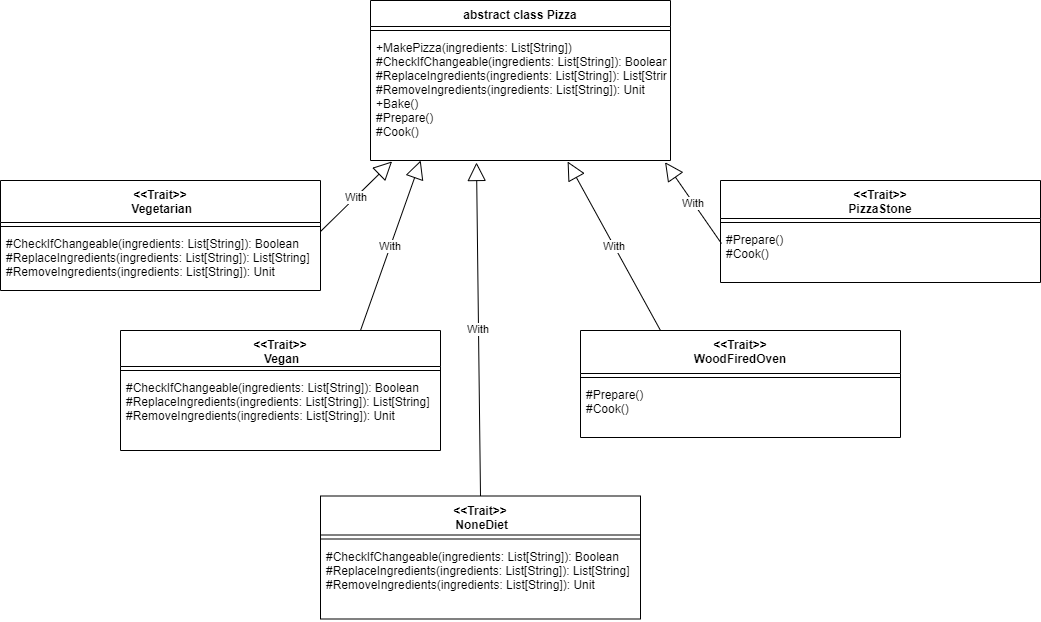

The diagram above was exported from draw.io. Its source (the exported page's mxGraphModel, read from the mxfile embedded in the PNG):
<mxGraphModel dx="2272" dy="745" grid="1" gridSize="10" guides="1" tooltips="1" connect="1" arrows="1" fold="1" page="1" pageScale="1" pageWidth="850" pageHeight="1100" math="0" shadow="0">
  <root>
    <mxCell id="0" />
    <mxCell id="1" parent="0" />
    <mxCell id="LxFbRT9-tKBOqUQEM3YL-9" value="With" style="endArrow=block;endSize=16;endFill=0;html=1;entryX=0.253;entryY=1.007;entryDx=0;entryDy=0;entryPerimeter=0;exitX=1;exitY=0.017;exitDx=0;exitDy=0;exitPerimeter=0;" parent="1" source="pMLzbdOgsQUfuoLXnFDj-6" edge="1">
      <mxGeometry width="160" relative="1" as="geometry">
        <mxPoint x="257.5" y="320" as="sourcePoint" />
        <mxPoint x="321.55999999999995" y="240.92399999999998" as="targetPoint" />
      </mxGeometry>
    </mxCell>
    <mxCell id="LxFbRT9-tKBOqUQEM3YL-10" value="With" style="endArrow=block;endSize=16;endFill=0;html=1;entryX=0.385;entryY=1;entryDx=0;entryDy=0;entryPerimeter=0;exitX=0.75;exitY=0;exitDx=0;exitDy=0;" parent="1" source="pMLzbdOgsQUfuoLXnFDj-10" edge="1">
      <mxGeometry width="160" relative="1" as="geometry">
        <mxPoint x="350" y="460" as="sourcePoint" />
        <mxPoint x="350.1999999999998" y="240" as="targetPoint" />
      </mxGeometry>
    </mxCell>
    <mxCell id="LxFbRT9-tKBOqUQEM3YL-11" value="With" style="endArrow=block;endSize=16;endFill=0;html=1;exitX=0.5;exitY=0;exitDx=0;exitDy=0;" parent="1" source="pMLzbdOgsQUfuoLXnFDj-7" edge="1">
      <mxGeometry width="160" relative="1" as="geometry">
        <mxPoint x="509.3599999999999" y="428.55999999999995" as="sourcePoint" />
        <mxPoint x="406" y="242" as="targetPoint" />
      </mxGeometry>
    </mxCell>
    <mxCell id="LxFbRT9-tKBOqUQEM3YL-12" value="With" style="endArrow=block;endSize=16;endFill=0;html=1;entryX=0.778;entryY=1.013;entryDx=0;entryDy=0;entryPerimeter=0;exitX=0.003;exitY=0.304;exitDx=0;exitDy=0;exitPerimeter=0;" parent="1" source="pMLzbdOgsQUfuoLXnFDj-18" edge="1">
      <mxGeometry width="160" relative="1" as="geometry">
        <mxPoint x="642.5" y="320" as="sourcePoint" />
        <mxPoint x="594.56" y="241.7159999999999" as="targetPoint" />
      </mxGeometry>
    </mxCell>
    <mxCell id="pMLzbdOgsQUfuoLXnFDj-1" value="abstract class Pizza" style="swimlane;fontStyle=1;align=center;verticalAlign=top;childLayout=stackLayout;horizontal=1;startSize=26;horizontalStack=0;resizeParent=1;resizeParentMax=0;resizeLast=0;collapsible=1;marginBottom=0;" vertex="1" parent="1">
      <mxGeometry x="300" y="80" width="300" height="160" as="geometry" />
    </mxCell>
    <mxCell id="pMLzbdOgsQUfuoLXnFDj-2" value="" style="line;strokeWidth=1;fillColor=none;align=left;verticalAlign=middle;spacingTop=-1;spacingLeft=3;spacingRight=3;rotatable=0;labelPosition=right;points=[];portConstraint=eastwest;" vertex="1" parent="pMLzbdOgsQUfuoLXnFDj-1">
      <mxGeometry y="26" width="300" height="8" as="geometry" />
    </mxCell>
    <mxCell id="pMLzbdOgsQUfuoLXnFDj-3" value="+MakePizza(ingredients: List[String])&#10;#CheckIfChangeable(ingredients: List[String]): Boolean&#10;#ReplaceIngredients(ingredients: List[String]): List[String]&#10;#RemoveIngredients(ingredients: List[String]): Unit&#10;+Bake()&#10;#Prepare()&#10;#Cook()" style="text;strokeColor=none;fillColor=none;align=left;verticalAlign=top;spacingLeft=4;spacingRight=4;overflow=hidden;rotatable=0;points=[[0,0.5],[1,0.5]];portConstraint=eastwest;" vertex="1" parent="pMLzbdOgsQUfuoLXnFDj-1">
      <mxGeometry y="34" width="300" height="126" as="geometry" />
    </mxCell>
    <mxCell id="pMLzbdOgsQUfuoLXnFDj-4" value="&lt;&lt;Trait&gt;&gt;&#10; Vegetarian" style="swimlane;fontStyle=1;align=center;verticalAlign=top;childLayout=stackLayout;horizontal=1;startSize=42;horizontalStack=0;resizeParent=1;resizeParentMax=0;resizeLast=0;collapsible=1;marginBottom=0;" vertex="1" parent="1">
      <mxGeometry x="-70" y="260" width="320" height="110" as="geometry" />
    </mxCell>
    <mxCell id="pMLzbdOgsQUfuoLXnFDj-5" value="" style="line;strokeWidth=1;fillColor=none;align=left;verticalAlign=middle;spacingTop=-1;spacingLeft=3;spacingRight=3;rotatable=0;labelPosition=right;points=[];portConstraint=eastwest;" vertex="1" parent="pMLzbdOgsQUfuoLXnFDj-4">
      <mxGeometry y="42" width="320" height="8" as="geometry" />
    </mxCell>
    <mxCell id="pMLzbdOgsQUfuoLXnFDj-6" value="#CheckIfChangeable(ingredients: List[String]): Boolean&#10;#ReplaceIngredients(ingredients: List[String]): List[String]&#10;#RemoveIngredients(ingredients: List[String]): Unit" style="text;strokeColor=none;fillColor=none;align=left;verticalAlign=top;spacingLeft=4;spacingRight=4;overflow=hidden;rotatable=0;points=[[0,0.5],[1,0.5]];portConstraint=eastwest;" vertex="1" parent="pMLzbdOgsQUfuoLXnFDj-4">
      <mxGeometry y="50" width="320" height="60" as="geometry" />
    </mxCell>
    <mxCell id="pMLzbdOgsQUfuoLXnFDj-7" value="&lt;&lt;Trait&gt;&gt;&#10; NoneDiet" style="swimlane;fontStyle=1;align=center;verticalAlign=top;childLayout=stackLayout;horizontal=1;startSize=39;horizontalStack=0;resizeParent=1;resizeParentMax=0;resizeLast=0;collapsible=1;marginBottom=0;" vertex="1" parent="1">
      <mxGeometry x="250" y="575.5" width="320" height="123" as="geometry" />
    </mxCell>
    <mxCell id="pMLzbdOgsQUfuoLXnFDj-8" value="" style="line;strokeWidth=1;fillColor=none;align=left;verticalAlign=middle;spacingTop=-1;spacingLeft=3;spacingRight=3;rotatable=0;labelPosition=right;points=[];portConstraint=eastwest;" vertex="1" parent="pMLzbdOgsQUfuoLXnFDj-7">
      <mxGeometry y="39" width="320" height="8" as="geometry" />
    </mxCell>
    <mxCell id="pMLzbdOgsQUfuoLXnFDj-9" value="#CheckIfChangeable(ingredients: List[String]): Boolean&#10;#ReplaceIngredients(ingredients: List[String]): List[String]&#10;#RemoveIngredients(ingredients: List[String]): Unit" style="text;strokeColor=none;fillColor=none;align=left;verticalAlign=top;spacingLeft=4;spacingRight=4;overflow=hidden;rotatable=0;points=[[0,0.5],[1,0.5]];portConstraint=eastwest;" vertex="1" parent="pMLzbdOgsQUfuoLXnFDj-7">
      <mxGeometry y="47" width="320" height="76" as="geometry" />
    </mxCell>
    <mxCell id="pMLzbdOgsQUfuoLXnFDj-10" value="&lt;&lt;Trait&gt;&gt;&#10; Vegan" style="swimlane;fontStyle=1;align=center;verticalAlign=top;childLayout=stackLayout;horizontal=1;startSize=36;horizontalStack=0;resizeParent=1;resizeParentMax=0;resizeLast=0;collapsible=1;marginBottom=0;" vertex="1" parent="1">
      <mxGeometry x="50" y="410" width="320" height="120" as="geometry" />
    </mxCell>
    <mxCell id="pMLzbdOgsQUfuoLXnFDj-11" value="" style="line;strokeWidth=1;fillColor=none;align=left;verticalAlign=middle;spacingTop=-1;spacingLeft=3;spacingRight=3;rotatable=0;labelPosition=right;points=[];portConstraint=eastwest;" vertex="1" parent="pMLzbdOgsQUfuoLXnFDj-10">
      <mxGeometry y="36" width="320" height="8" as="geometry" />
    </mxCell>
    <mxCell id="pMLzbdOgsQUfuoLXnFDj-12" value="#CheckIfChangeable(ingredients: List[String]): Boolean&#10;#ReplaceIngredients(ingredients: List[String]): List[String]&#10;#RemoveIngredients(ingredients: List[String]): Unit" style="text;strokeColor=none;fillColor=none;align=left;verticalAlign=top;spacingLeft=4;spacingRight=4;overflow=hidden;rotatable=0;points=[[0,0.5],[1,0.5]];portConstraint=eastwest;" vertex="1" parent="pMLzbdOgsQUfuoLXnFDj-10">
      <mxGeometry y="44" width="320" height="76" as="geometry" />
    </mxCell>
    <mxCell id="pMLzbdOgsQUfuoLXnFDj-13" value="&lt;&lt;Trait&gt;&gt;&#10;WoodFiredOven" style="swimlane;fontStyle=1;align=center;verticalAlign=top;childLayout=stackLayout;horizontal=1;startSize=43;horizontalStack=0;resizeParent=1;resizeParentMax=0;resizeLast=0;collapsible=1;marginBottom=0;" vertex="1" parent="1">
      <mxGeometry x="510" y="410" width="320" height="107" as="geometry" />
    </mxCell>
    <mxCell id="pMLzbdOgsQUfuoLXnFDj-14" value="" style="line;strokeWidth=1;fillColor=none;align=left;verticalAlign=middle;spacingTop=-1;spacingLeft=3;spacingRight=3;rotatable=0;labelPosition=right;points=[];portConstraint=eastwest;" vertex="1" parent="pMLzbdOgsQUfuoLXnFDj-13">
      <mxGeometry y="43" width="320" height="8" as="geometry" />
    </mxCell>
    <mxCell id="pMLzbdOgsQUfuoLXnFDj-15" value="#Prepare()&#10;#Cook()" style="text;strokeColor=none;fillColor=none;align=left;verticalAlign=top;spacingLeft=4;spacingRight=4;overflow=hidden;rotatable=0;points=[[0,0.5],[1,0.5]];portConstraint=eastwest;" vertex="1" parent="pMLzbdOgsQUfuoLXnFDj-13">
      <mxGeometry y="51" width="320" height="56" as="geometry" />
    </mxCell>
    <mxCell id="pMLzbdOgsQUfuoLXnFDj-16" value="&lt;&lt;Trait&gt;&gt;&#10;PizzaStone" style="swimlane;fontStyle=1;align=center;verticalAlign=top;childLayout=stackLayout;horizontal=1;startSize=38;horizontalStack=0;resizeParent=1;resizeParentMax=0;resizeLast=0;collapsible=1;marginBottom=0;" vertex="1" parent="1">
      <mxGeometry x="650" y="260" width="320" height="102" as="geometry" />
    </mxCell>
    <mxCell id="pMLzbdOgsQUfuoLXnFDj-17" value="" style="line;strokeWidth=1;fillColor=none;align=left;verticalAlign=middle;spacingTop=-1;spacingLeft=3;spacingRight=3;rotatable=0;labelPosition=right;points=[];portConstraint=eastwest;" vertex="1" parent="pMLzbdOgsQUfuoLXnFDj-16">
      <mxGeometry y="38" width="320" height="8" as="geometry" />
    </mxCell>
    <mxCell id="pMLzbdOgsQUfuoLXnFDj-18" value="#Prepare()&#10;#Cook()" style="text;strokeColor=none;fillColor=none;align=left;verticalAlign=top;spacingLeft=4;spacingRight=4;overflow=hidden;rotatable=0;points=[[0,0.5],[1,0.5]];portConstraint=eastwest;" vertex="1" parent="pMLzbdOgsQUfuoLXnFDj-16">
      <mxGeometry y="46" width="320" height="56" as="geometry" />
    </mxCell>
    <mxCell id="pMLzbdOgsQUfuoLXnFDj-23" value="With" style="endArrow=block;endSize=16;endFill=0;html=1;exitX=0.25;exitY=0;exitDx=0;exitDy=0;entryX=0.657;entryY=1.008;entryDx=0;entryDy=0;entryPerimeter=0;" edge="1" parent="1" source="pMLzbdOgsQUfuoLXnFDj-13" target="pMLzbdOgsQUfuoLXnFDj-3">
      <mxGeometry width="160" relative="1" as="geometry">
        <mxPoint x="420" y="585.5" as="sourcePoint" />
        <mxPoint x="416" y="252" as="targetPoint" />
      </mxGeometry>
    </mxCell>
  </root>
</mxGraphModel>